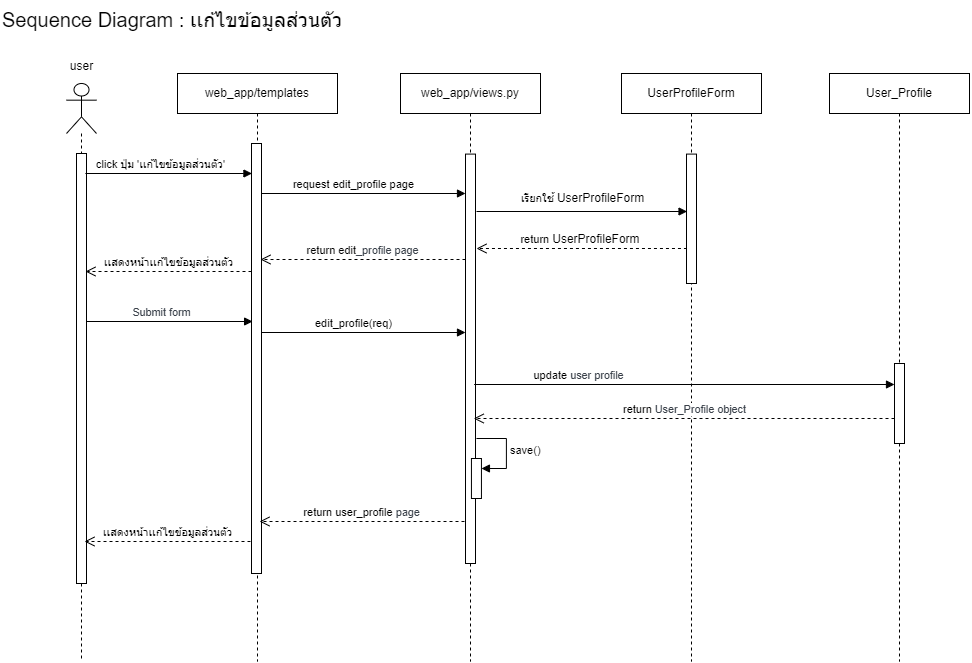

The diagram above was exported from draw.io. Its source (the exported page's mxGraphModel, read from the mxfile embedded in the PNG):
<mxGraphModel dx="1674" dy="-2782" grid="1" gridSize="10" guides="1" tooltips="1" connect="1" arrows="1" fold="1" page="0" pageScale="1" pageWidth="827" pageHeight="1169" math="0" shadow="0">
  <root>
    <mxCell id="0" />
    <mxCell id="1" parent="0" />
    <mxCell id="L-7ff40L0Exbcw4YLy3D-27" value="&lt;span style=&quot;color: rgb(0, 0, 0); font-family: Helvetica; font-size: 20px; font-style: normal; font-variant-ligatures: normal; font-variant-caps: normal; font-weight: 400; letter-spacing: normal; orphans: 2; text-align: center; text-indent: 0px; text-transform: none; widows: 2; word-spacing: 0px; -webkit-text-stroke-width: 0px; white-space: nowrap; background-color: rgb(255, 255, 255); text-decoration-thickness: initial; text-decoration-style: initial; text-decoration-color: initial; display: inline !important; float: none;&quot;&gt;Sequence Diagram :&lt;span&gt;&amp;nbsp;&lt;/span&gt;เเก้ไขข้อมูลส่วนตัว&lt;span&gt;&amp;nbsp;&lt;/span&gt;&lt;/span&gt;" style="text;whiteSpace=wrap;html=1;" vertex="1" parent="1">
      <mxGeometry x="251.1" y="3950" width="200" height="50" as="geometry" />
    </mxCell>
    <mxCell id="L-7ff40L0Exbcw4YLy3D-28" value="" style="shape=umlLifeline;perimeter=lifelinePerimeter;whiteSpace=wrap;html=1;container=1;dropTarget=0;collapsible=0;recursiveResize=0;outlineConnect=0;portConstraint=eastwest;newEdgeStyle={&quot;curved&quot;:0,&quot;rounded&quot;:0};participant=umlActor;size=50;" vertex="1" parent="1">
      <mxGeometry x="317" y="4032" width="30" height="578" as="geometry" />
    </mxCell>
    <mxCell id="L-7ff40L0Exbcw4YLy3D-29" value="" style="html=1;points=[[0,0,0,0,5],[0,1,0,0,-5],[1,0,0,0,5],[1,1,0,0,-5]];perimeter=orthogonalPerimeter;outlineConnect=0;targetShapes=umlLifeline;portConstraint=eastwest;newEdgeStyle={&quot;curved&quot;:0,&quot;rounded&quot;:0};" vertex="1" parent="L-7ff40L0Exbcw4YLy3D-28">
      <mxGeometry x="10" y="70" width="10" height="430" as="geometry" />
    </mxCell>
    <mxCell id="L-7ff40L0Exbcw4YLy3D-30" value="web_app/templates" style="shape=umlLifeline;perimeter=lifelinePerimeter;whiteSpace=wrap;html=1;container=1;dropTarget=0;collapsible=0;recursiveResize=0;outlineConnect=0;portConstraint=eastwest;newEdgeStyle={&quot;curved&quot;:0,&quot;rounded&quot;:0};" vertex="1" parent="1">
      <mxGeometry x="428" y="4022" width="160" height="588" as="geometry" />
    </mxCell>
    <mxCell id="L-7ff40L0Exbcw4YLy3D-31" value="" style="html=1;points=[[0,0,0,0,5],[0,1,0,0,-5],[1,0,0,0,5],[1,1,0,0,-5]];perimeter=orthogonalPerimeter;outlineConnect=0;targetShapes=umlLifeline;portConstraint=eastwest;newEdgeStyle={&quot;curved&quot;:0,&quot;rounded&quot;:0};" vertex="1" parent="L-7ff40L0Exbcw4YLy3D-30">
      <mxGeometry x="74" y="70" width="10" height="430" as="geometry" />
    </mxCell>
    <mxCell id="L-7ff40L0Exbcw4YLy3D-32" value="web_app/views.py" style="shape=umlLifeline;perimeter=lifelinePerimeter;whiteSpace=wrap;html=1;container=1;dropTarget=0;collapsible=0;recursiveResize=0;outlineConnect=0;portConstraint=eastwest;newEdgeStyle={&quot;curved&quot;:0,&quot;rounded&quot;:0};" vertex="1" parent="1">
      <mxGeometry x="651" y="4022" width="140" height="588" as="geometry" />
    </mxCell>
    <mxCell id="L-7ff40L0Exbcw4YLy3D-33" value="" style="html=1;points=[[0,0,0,0,5],[0,1,0,0,-5],[1,0,0,0,5],[1,1,0,0,-5]];perimeter=orthogonalPerimeter;outlineConnect=0;targetShapes=umlLifeline;portConstraint=eastwest;newEdgeStyle={&quot;curved&quot;:0,&quot;rounded&quot;:0};" vertex="1" parent="L-7ff40L0Exbcw4YLy3D-32">
      <mxGeometry x="65" y="80.59" width="10" height="409.41" as="geometry" />
    </mxCell>
    <mxCell id="L-7ff40L0Exbcw4YLy3D-34" value="user" style="text;html=1;align=center;verticalAlign=middle;resizable=0;points=[];autosize=1;strokeColor=none;fillColor=none;" vertex="1" parent="1">
      <mxGeometry x="307" y="4000" width="50" height="30" as="geometry" />
    </mxCell>
    <mxCell id="L-7ff40L0Exbcw4YLy3D-35" value="UserProfileForm" style="shape=umlLifeline;perimeter=lifelinePerimeter;whiteSpace=wrap;html=1;container=1;dropTarget=0;collapsible=0;recursiveResize=0;outlineConnect=0;portConstraint=eastwest;newEdgeStyle={&quot;curved&quot;:0,&quot;rounded&quot;:0};" vertex="1" parent="1">
      <mxGeometry x="872" y="4022" width="140" height="588" as="geometry" />
    </mxCell>
    <mxCell id="L-7ff40L0Exbcw4YLy3D-36" value="" style="html=1;points=[[0,0,0,0,5],[0,1,0,0,-5],[1,0,0,0,5],[1,1,0,0,-5]];perimeter=orthogonalPerimeter;outlineConnect=0;targetShapes=umlLifeline;portConstraint=eastwest;newEdgeStyle={&quot;curved&quot;:0,&quot;rounded&quot;:0};" vertex="1" parent="L-7ff40L0Exbcw4YLy3D-35">
      <mxGeometry x="65" y="80.59" width="10" height="129.41" as="geometry" />
    </mxCell>
    <mxCell id="L-7ff40L0Exbcw4YLy3D-38" value="click ปุ่ม 'เเก้ไขข้อมูลส่วนตัว'" style="html=1;verticalAlign=bottom;endArrow=block;curved=0;rounded=0;" edge="1" parent="1">
      <mxGeometry x="-0.1025" width="80" relative="1" as="geometry">
        <mxPoint x="335.8999999999999" y="4122" as="sourcePoint" />
        <mxPoint x="502.45" y="4122" as="targetPoint" />
        <mxPoint as="offset" />
      </mxGeometry>
    </mxCell>
    <mxCell id="L-7ff40L0Exbcw4YLy3D-39" value="request edit_profile page" style="html=1;verticalAlign=bottom;endArrow=block;curved=0;rounded=0;" edge="1" parent="1">
      <mxGeometry x="-0.098" width="80" relative="1" as="geometry">
        <mxPoint x="511.99999999999994" y="4142" as="sourcePoint" />
        <mxPoint x="716" y="4142" as="targetPoint" />
        <mxPoint as="offset" />
      </mxGeometry>
    </mxCell>
    <mxCell id="L-7ff40L0Exbcw4YLy3D-42" value="update&amp;nbsp;&lt;span style=&quot;&quot; data-lucid-content=&quot;{&amp;quot;t&amp;quot;:&amp;quot;user profile&amp;quot;,&amp;quot;m&amp;quot;:[{&amp;quot;s&amp;quot;:0,&amp;quot;n&amp;quot;:&amp;quot;b&amp;quot;,&amp;quot;v&amp;quot;:true,&amp;quot;e&amp;quot;:12},{&amp;quot;s&amp;quot;:0,&amp;quot;n&amp;quot;:&amp;quot;s&amp;quot;,&amp;quot;v&amp;quot;:14.395139513951396,&amp;quot;e&amp;quot;:12},{&amp;quot;s&amp;quot;:0,&amp;quot;n&amp;quot;:&amp;quot;c&amp;quot;,&amp;quot;v&amp;quot;:&amp;quot;#3a414aff&amp;quot;,&amp;quot;e&amp;quot;:12}]}&quot; data-lucid-type=&quot;application/vnd.lucid.text&quot;&gt;&lt;span style=&quot;color: rgb(58, 65, 74); font-size: 10.7964px;&quot;&gt;user profile&lt;/span&gt;&lt;/span&gt;" style="html=1;verticalAlign=bottom;endArrow=block;curved=0;rounded=0;" edge="1" parent="1">
      <mxGeometry x="-0.4988" width="80" relative="1" as="geometry">
        <mxPoint x="724.65" y="4333" as="sourcePoint" />
        <mxPoint x="1145" y="4333" as="targetPoint" />
        <mxPoint x="-1" as="offset" />
      </mxGeometry>
    </mxCell>
    <mxCell id="L-7ff40L0Exbcw4YLy3D-43" value="return&amp;nbsp;&lt;font color=&quot;#3a414a&quot;&gt;&lt;span style=&quot;font-size: 10.7964px;&quot;&gt;User_Profile object&lt;/span&gt;&lt;/font&gt;" style="html=1;verticalAlign=bottom;endArrow=open;dashed=1;endSize=8;curved=0;rounded=0;" edge="1" parent="1">
      <mxGeometry relative="1" as="geometry">
        <mxPoint x="1145" y="4367" as="sourcePoint" />
        <mxPoint x="724.1999999999999" y="4367" as="targetPoint" />
      </mxGeometry>
    </mxCell>
    <mxCell id="L-7ff40L0Exbcw4YLy3D-44" value="return edit&lt;font color=&quot;#3a414a&quot;&gt;&lt;span style=&quot;font-size: 10.7964px;&quot;&gt;_profile&amp;nbsp;page&lt;/span&gt;&lt;/font&gt;" style="html=1;verticalAlign=bottom;endArrow=open;dashed=1;endSize=8;curved=0;rounded=0;" edge="1" parent="1">
      <mxGeometry x="0.0049" relative="1" as="geometry">
        <mxPoint x="716" y="4208" as="sourcePoint" />
        <mxPoint x="510.99999999999994" y="4208" as="targetPoint" />
        <mxPoint as="offset" />
      </mxGeometry>
    </mxCell>
    <mxCell id="L-7ff40L0Exbcw4YLy3D-45" value="เเสดงหน้าเเก้ไขข้อมูลส่วนตัว" style="html=1;verticalAlign=bottom;endArrow=open;dashed=1;endSize=8;curved=0;rounded=0;" edge="1" parent="1" source="L-7ff40L0Exbcw4YLy3D-31">
      <mxGeometry x="0.004" relative="1" as="geometry">
        <mxPoint x="500" y="4220" as="sourcePoint" />
        <mxPoint x="335.9999999999999" y="4220" as="targetPoint" />
        <mxPoint as="offset" />
      </mxGeometry>
    </mxCell>
    <mxCell id="L-7ff40L0Exbcw4YLy3D-47" value="User_Profile" style="shape=umlLifeline;perimeter=lifelinePerimeter;whiteSpace=wrap;html=1;container=1;dropTarget=0;collapsible=0;recursiveResize=0;outlineConnect=0;portConstraint=eastwest;newEdgeStyle={&quot;curved&quot;:0,&quot;rounded&quot;:0};" vertex="1" parent="1">
      <mxGeometry x="1080" y="4022" width="140" height="588" as="geometry" />
    </mxCell>
    <mxCell id="L-7ff40L0Exbcw4YLy3D-48" value="" style="html=1;points=[[0,0,0,0,5],[0,1,0,0,-5],[1,0,0,0,5],[1,1,0,0,-5]];perimeter=orthogonalPerimeter;outlineConnect=0;targetShapes=umlLifeline;portConstraint=eastwest;newEdgeStyle={&quot;curved&quot;:0,&quot;rounded&quot;:0};" vertex="1" parent="L-7ff40L0Exbcw4YLy3D-47">
      <mxGeometry x="65" y="290" width="10" height="80" as="geometry" />
    </mxCell>
    <mxCell id="L-7ff40L0Exbcw4YLy3D-49" value="เรียกใช้&amp;nbsp;&lt;span style=&quot;font-size: 12px; text-wrap: wrap;&quot;&gt;UserProfileForm&lt;/span&gt;" style="html=1;verticalAlign=bottom;endArrow=block;curved=0;rounded=0;" edge="1" parent="1">
      <mxGeometry x="0.0069" y="4" width="80" relative="1" as="geometry">
        <mxPoint x="727" y="4160" as="sourcePoint" />
        <mxPoint x="937.5500000000002" y="4159.999999999999" as="targetPoint" />
        <mxPoint as="offset" />
      </mxGeometry>
    </mxCell>
    <mxCell id="L-7ff40L0Exbcw4YLy3D-50" value="return&amp;nbsp;&lt;span style=&quot;font-size: 12px; text-wrap: wrap;&quot;&gt;UserProfileForm&lt;/span&gt;&lt;font color=&quot;#3a414a&quot;&gt;&lt;span style=&quot;font-size: 10.7964px;&quot;&gt;&amp;nbsp;&lt;/span&gt;&lt;/font&gt;" style="html=1;verticalAlign=bottom;endArrow=open;dashed=1;endSize=8;curved=0;rounded=0;" edge="1" parent="1">
      <mxGeometry x="-0.0021" relative="1" as="geometry">
        <mxPoint x="937.45" y="4197" as="sourcePoint" />
        <mxPoint x="727" y="4197" as="targetPoint" />
        <mxPoint as="offset" />
      </mxGeometry>
    </mxCell>
    <mxCell id="L-7ff40L0Exbcw4YLy3D-51" value="&lt;span data-lucid-content=&quot;{&amp;quot;t&amp;quot;:&amp;quot;Submit form&amp;quot;,&amp;quot;m&amp;quot;:[{&amp;quot;s&amp;quot;:0,&amp;quot;n&amp;quot;:&amp;quot;b&amp;quot;,&amp;quot;v&amp;quot;:true,&amp;quot;e&amp;quot;:11},{&amp;quot;s&amp;quot;:0,&amp;quot;n&amp;quot;:&amp;quot;s&amp;quot;,&amp;quot;v&amp;quot;:14.395139513951396,&amp;quot;e&amp;quot;:11},{&amp;quot;s&amp;quot;:0,&amp;quot;n&amp;quot;:&amp;quot;c&amp;quot;,&amp;quot;v&amp;quot;:&amp;quot;#3a414aff&amp;quot;,&amp;quot;e&amp;quot;:11}]}&quot; data-lucid-type=&quot;application/vnd.lucid.text&quot;&gt;&lt;span style=&quot;color: rgb(58, 65, 74); font-size: 10.7964px;&quot;&gt;Submit form&lt;/span&gt;&lt;/span&gt;" style="html=1;verticalAlign=bottom;endArrow=block;curved=0;rounded=0;" edge="1" parent="1">
      <mxGeometry x="-0.1025" width="80" relative="1" as="geometry">
        <mxPoint x="336.5499999999999" y="4270" as="sourcePoint" />
        <mxPoint x="503.1" y="4270" as="targetPoint" />
        <mxPoint as="offset" />
      </mxGeometry>
    </mxCell>
    <mxCell id="L-7ff40L0Exbcw4YLy3D-52" value="edit_profile(req)" style="html=1;verticalAlign=bottom;endArrow=block;curved=0;rounded=0;" edge="1" parent="1">
      <mxGeometry x="-0.098" width="80" relative="1" as="geometry">
        <mxPoint x="512" y="4281" as="sourcePoint" />
        <mxPoint x="716" y="4281" as="targetPoint" />
        <mxPoint as="offset" />
      </mxGeometry>
    </mxCell>
    <mxCell id="L-7ff40L0Exbcw4YLy3D-53" value="" style="html=1;points=[[0,0,0,0,5],[0,1,0,0,-5],[1,0,0,0,5],[1,1,0,0,-5]];perimeter=orthogonalPerimeter;outlineConnect=0;targetShapes=umlLifeline;portConstraint=eastwest;newEdgeStyle={&quot;curved&quot;:0,&quot;rounded&quot;:0};" vertex="1" parent="1">
      <mxGeometry x="721.94" y="4407" width="10" height="40" as="geometry" />
    </mxCell>
    <mxCell id="L-7ff40L0Exbcw4YLy3D-54" value="save()" style="html=1;align=left;spacingLeft=2;endArrow=block;rounded=0;edgeStyle=orthogonalEdgeStyle;curved=0;rounded=0;" edge="1" parent="1" target="L-7ff40L0Exbcw4YLy3D-53">
      <mxGeometry x="-0.0021" relative="1" as="geometry">
        <mxPoint x="726.94" y="4387" as="sourcePoint" />
        <Array as="points">
          <mxPoint x="756.94" y="4417" />
        </Array>
        <mxPoint as="offset" />
      </mxGeometry>
    </mxCell>
    <mxCell id="L-7ff40L0Exbcw4YLy3D-60" value="return user_profile&lt;font color=&quot;#3a414a&quot;&gt;&lt;span style=&quot;font-size: 10.7964px;&quot;&gt;&amp;nbsp;page&lt;/span&gt;&lt;/font&gt;" style="html=1;verticalAlign=bottom;endArrow=open;dashed=1;endSize=8;curved=0;rounded=0;" edge="1" parent="1">
      <mxGeometry x="0.0049" relative="1" as="geometry">
        <mxPoint x="715" y="4470" as="sourcePoint" />
        <mxPoint x="510" y="4470" as="targetPoint" />
        <mxPoint as="offset" />
      </mxGeometry>
    </mxCell>
    <mxCell id="L-7ff40L0Exbcw4YLy3D-61" value="เเสดงหน้าเเก้ไขข้อมูลส่วนตัว" style="html=1;verticalAlign=bottom;endArrow=open;dashed=1;endSize=8;curved=0;rounded=0;" edge="1" parent="1">
      <mxGeometry x="0.004" relative="1" as="geometry">
        <mxPoint x="501" y="4490" as="sourcePoint" />
        <mxPoint x="334.9999999999999" y="4490" as="targetPoint" />
        <mxPoint as="offset" />
      </mxGeometry>
    </mxCell>
  </root>
</mxGraphModel>